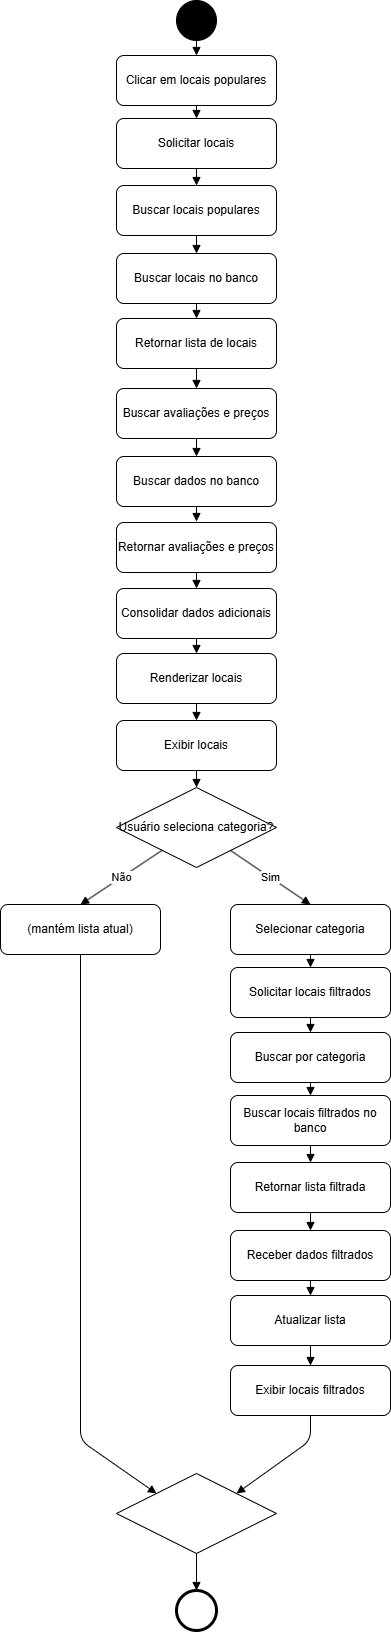

The diagram above was exported from draw.io. Its source (the exported page's mxGraphModel, read from the mxfile embedded in the PNG):
<mxGraphModel dx="1641" dy="819" grid="1" gridSize="10" guides="1" tooltips="1" connect="1" arrows="1" fold="1" page="1" pageScale="1" pageWidth="827" pageHeight="1169" math="0" shadow="0">
  <root>
    <mxCell id="0" />
    <mxCell id="1" parent="0" />
    <mxCell id="pw0djDZa96SIFnEQO_HO-1" parent="1" style="ellipse;aspect=fixed;fillColor=#000000;" value="" vertex="1">
      <mxGeometry height="40" width="40" x="356" y="10" as="geometry" />
    </mxCell>
    <mxCell id="pw0djDZa96SIFnEQO_HO-2" parent="1" style="rounded=1;whiteSpace=wrap;html=1;" value="  Clicar em locais populares    " vertex="1">
      <mxGeometry height="50" width="160" x="296" y="65" as="geometry" />
    </mxCell>
    <mxCell id="pw0djDZa96SIFnEQO_HO-3" edge="1" parent="1" source="pw0djDZa96SIFnEQO_HO-1" style="endArrow=block;html=1;entryX=0.5;entryY=0;entryDx=0;entryDy=0;" target="pw0djDZa96SIFnEQO_HO-2" value="">
      <mxGeometry relative="1" as="geometry">
        <mxPoint x="376" y="-1" as="targetPoint" />
      </mxGeometry>
    </mxCell>
    <mxCell id="pw0djDZa96SIFnEQO_HO-4" edge="1" parent="1" source="pw0djDZa96SIFnEQO_HO-2" style="endArrow=block;html=1;entryX=0.5;entryY=0;entryDx=0;entryDy=0;" target="pw0djDZa96SIFnEQO_HO-5" value="">
      <mxGeometry relative="1" as="geometry">
        <mxPoint x="376" y="258" as="targetPoint" />
      </mxGeometry>
    </mxCell>
    <mxCell id="pw0djDZa96SIFnEQO_HO-5" parent="1" style="rounded=1;whiteSpace=wrap;html=1;" value="  Solicitar locais   " vertex="1">
      <mxGeometry height="50" width="160" x="296" y="128" as="geometry" />
    </mxCell>
    <mxCell id="pw0djDZa96SIFnEQO_HO-6" parent="1" style="rounded=1;whiteSpace=wrap;html=1;" value="  Buscar locais populares  " vertex="1">
      <mxGeometry height="50" width="160" x="296" y="195" as="geometry" />
    </mxCell>
    <mxCell id="pw0djDZa96SIFnEQO_HO-7" edge="1" parent="1" source="pw0djDZa96SIFnEQO_HO-6" style="endArrow=block;html=1;entryX=0.5;entryY=0;entryDx=0;entryDy=0;" target="pw0djDZa96SIFnEQO_HO-8" value="">
      <mxGeometry relative="1" as="geometry">
        <mxPoint x="376" y="458" as="targetPoint" />
      </mxGeometry>
    </mxCell>
    <mxCell id="pw0djDZa96SIFnEQO_HO-8" parent="1" style="rounded=1;whiteSpace=wrap;html=1;" value="   Buscar locais no banco  " vertex="1">
      <mxGeometry height="50" width="160" x="296" y="263" as="geometry" />
    </mxCell>
    <mxCell id="pw0djDZa96SIFnEQO_HO-9" edge="1" parent="1" source="pw0djDZa96SIFnEQO_HO-10" style="endArrow=block;html=1;entryX=0.5;entryY=0;entryDx=0;entryDy=0;exitX=0.5;exitY=1;exitDx=0;exitDy=0;" target="pw0djDZa96SIFnEQO_HO-11" value="">
      <mxGeometry relative="1" as="geometry">
        <mxPoint x="376" y="318" as="sourcePoint" />
        <mxPoint x="376" y="461" as="targetPoint" />
      </mxGeometry>
    </mxCell>
    <mxCell id="pw0djDZa96SIFnEQO_HO-10" parent="1" style="rounded=1;whiteSpace=wrap;html=1;" value=" Retornar lista de locais  " vertex="1">
      <mxGeometry height="50" width="160" x="296" y="328" as="geometry" />
    </mxCell>
    <mxCell id="pw0djDZa96SIFnEQO_HO-11" parent="1" style="rounded=1;whiteSpace=wrap;html=1;" value="   Buscar avaliações e preços  " vertex="1">
      <mxGeometry height="50" width="160" x="296" y="398" as="geometry" />
    </mxCell>
    <mxCell id="pw0djDZa96SIFnEQO_HO-12" edge="1" parent="1" source="pw0djDZa96SIFnEQO_HO-11" style="endArrow=block;html=1;entryX=0.5;entryY=0;entryDx=0;entryDy=0;" target="pw0djDZa96SIFnEQO_HO-13" value="">
      <mxGeometry relative="1" as="geometry">
        <mxPoint x="376" y="661" as="targetPoint" />
      </mxGeometry>
    </mxCell>
    <mxCell id="pw0djDZa96SIFnEQO_HO-13" parent="1" style="rounded=1;whiteSpace=wrap;html=1;" value="     Buscar dados no banco   " vertex="1">
      <mxGeometry height="50" width="160" x="296" y="466" as="geometry" />
    </mxCell>
    <mxCell id="pw0djDZa96SIFnEQO_HO-14" edge="1" parent="1" source="pw0djDZa96SIFnEQO_HO-13" style="endArrow=block;html=1;entryX=0.5;entryY=0;entryDx=0;entryDy=0;exitX=0.5;exitY=1;exitDx=0;exitDy=0;" value="">
      <mxGeometry relative="1" as="geometry">
        <mxPoint x="355" y="520" as="sourcePoint" />
        <mxPoint x="376" y="531" as="targetPoint" />
      </mxGeometry>
    </mxCell>
    <mxCell id="pw0djDZa96SIFnEQO_HO-15" edge="1" parent="1" source="pw0djDZa96SIFnEQO_HO-8" style="endArrow=block;html=1;entryX=0.5;entryY=0;entryDx=0;entryDy=0;exitX=0.5;exitY=1;exitDx=0;exitDy=0;" target="pw0djDZa96SIFnEQO_HO-10" value="">
      <mxGeometry relative="1" as="geometry">
        <mxPoint x="657" y="248" as="sourcePoint" />
        <mxPoint x="536" y="258" as="targetPoint" />
      </mxGeometry>
    </mxCell>
    <mxCell id="pw0djDZa96SIFnEQO_HO-16" edge="1" parent="1" source="pw0djDZa96SIFnEQO_HO-5" style="endArrow=block;html=1;entryX=0.5;entryY=0;entryDx=0;entryDy=0;exitX=0.5;exitY=1;exitDx=0;exitDy=0;" target="pw0djDZa96SIFnEQO_HO-6" value="">
      <mxGeometry relative="1" as="geometry">
        <mxPoint x="556" y="158" as="sourcePoint" />
        <mxPoint x="556" y="171" as="targetPoint" />
      </mxGeometry>
    </mxCell>
    <mxCell id="pw0djDZa96SIFnEQO_HO-17" parent="1" style="rounded=1;whiteSpace=wrap;html=1;" value="Retornar avaliações e preços" vertex="1">
      <mxGeometry height="50" width="160" x="296" y="532" as="geometry" />
    </mxCell>
    <mxCell id="pw0djDZa96SIFnEQO_HO-18" edge="1" parent="1" source="pw0djDZa96SIFnEQO_HO-17" style="endArrow=block;html=1;entryX=0.5;entryY=0;entryDx=0;entryDy=0;exitX=0.5;exitY=1;exitDx=0;exitDy=0;" target="pw0djDZa96SIFnEQO_HO-19" value="">
      <mxGeometry relative="1" as="geometry">
        <mxPoint x="376" y="578" as="sourcePoint" />
        <mxPoint x="376" y="661" as="targetPoint" />
      </mxGeometry>
    </mxCell>
    <mxCell id="pw0djDZa96SIFnEQO_HO-19" parent="1" style="rounded=1;whiteSpace=wrap;html=1;" value="   Consolidar dados adicionais  " vertex="1">
      <mxGeometry height="50" width="160" x="296" y="598" as="geometry" />
    </mxCell>
    <mxCell id="pw0djDZa96SIFnEQO_HO-20" edge="1" parent="1" source="pw0djDZa96SIFnEQO_HO-19" style="endArrow=block;html=1;entryX=0.5;entryY=0;entryDx=0;entryDy=0;" target="pw0djDZa96SIFnEQO_HO-21" value="">
      <mxGeometry relative="1" as="geometry">
        <mxPoint x="376" y="861" as="targetPoint" />
      </mxGeometry>
    </mxCell>
    <mxCell id="pw0djDZa96SIFnEQO_HO-21" parent="1" style="rounded=1;whiteSpace=wrap;html=1;" value="     Renderizar locais  " vertex="1">
      <mxGeometry height="50" width="160" x="296" y="663" as="geometry" />
    </mxCell>
    <mxCell id="pw0djDZa96SIFnEQO_HO-22" edge="1" parent="1" source="pw0djDZa96SIFnEQO_HO-21" style="endArrow=block;html=1;entryX=0.5;entryY=0;entryDx=0;entryDy=0;exitX=0.5;exitY=1;exitDx=0;exitDy=0;" target="pw0djDZa96SIFnEQO_HO-43" value="">
      <mxGeometry relative="1" as="geometry">
        <mxPoint x="355" y="720" as="sourcePoint" />
        <mxPoint x="376" y="734" as="targetPoint" />
      </mxGeometry>
    </mxCell>
    <mxCell id="pw0djDZa96SIFnEQO_HO-33" parent="1" style="rhombus;whiteSpace=wrap;html=1;" value=" Usuário seleciona categoria? " vertex="1">
      <mxGeometry height="80" width="160" x="296" y="797" as="geometry" />
    </mxCell>
    <mxCell id="pw0djDZa96SIFnEQO_HO-34" edge="1" parent="1" source="pw0djDZa96SIFnEQO_HO-33" style="endArrow=block;html=1;entryX=0.5;entryY=0;entryDx=0;entryDy=0;" target="pw0djDZa96SIFnEQO_HO-39" value="Sim">
      <mxGeometry relative="1" as="geometry">
        <mxPoint x="463" y="912" as="targetPoint" />
      </mxGeometry>
    </mxCell>
    <mxCell id="pw0djDZa96SIFnEQO_HO-35" edge="1" parent="1" source="pw0djDZa96SIFnEQO_HO-33" style="endArrow=block;html=1;entryX=0.5;entryY=0;entryDx=0;entryDy=0;" target="pw0djDZa96SIFnEQO_HO-37" value="Não">
      <mxGeometry relative="1" as="geometry">
        <mxPoint x="270" y="914" as="targetPoint" />
      </mxGeometry>
    </mxCell>
    <mxCell id="pw0djDZa96SIFnEQO_HO-37" parent="1" style="rounded=1;whiteSpace=wrap;html=1;" value=" (mantém lista atual)" vertex="1">
      <mxGeometry height="50" width="160" x="180" y="914" as="geometry" />
    </mxCell>
    <mxCell id="pw0djDZa96SIFnEQO_HO-38" edge="1" parent="1" source="pw0djDZa96SIFnEQO_HO-37" style="endArrow=block;html=1;entryX=0;entryY=0;entryDx=0;entryDy=0;exitX=0.5;exitY=1;exitDx=0;exitDy=0;" target="pw0djDZa96SIFnEQO_HO-59" value="">
      <mxGeometry relative="1" as="geometry">
        <Array as="points">
          <mxPoint x="260" y="1450" />
        </Array>
        <mxPoint x="250" y="994" as="sourcePoint" />
        <mxPoint x="260" y="994" as="targetPoint" />
      </mxGeometry>
    </mxCell>
    <mxCell id="pw0djDZa96SIFnEQO_HO-39" parent="1" style="rounded=1;whiteSpace=wrap;html=1;" value="Selecionar categoria " vertex="1">
      <mxGeometry height="50" width="160" x="410" y="914" as="geometry" />
    </mxCell>
    <mxCell id="pw0djDZa96SIFnEQO_HO-40" edge="1" parent="1" source="pw0djDZa96SIFnEQO_HO-39" style="endArrow=block;html=1;entryX=0.5;entryY=0;entryDx=0;entryDy=0;" target="pw0djDZa96SIFnEQO_HO-41" value="">
      <mxGeometry relative="1" as="geometry">
        <mxPoint x="490" y="1107" as="targetPoint" />
      </mxGeometry>
    </mxCell>
    <mxCell id="pw0djDZa96SIFnEQO_HO-41" parent="1" style="rounded=1;whiteSpace=wrap;html=1;" value="   Solicitar locais filtrados  " vertex="1">
      <mxGeometry height="50" width="160" x="410" y="977" as="geometry" />
    </mxCell>
    <mxCell id="pw0djDZa96SIFnEQO_HO-42" edge="1" parent="1" source="pw0djDZa96SIFnEQO_HO-41" style="endArrow=block;html=1;entryX=0.5;entryY=0;entryDx=0;entryDy=0;exitX=0.5;exitY=1;exitDx=0;exitDy=0;" target="pw0djDZa96SIFnEQO_HO-45" value="">
      <mxGeometry relative="1" as="geometry">
        <mxPoint x="664" y="1017" as="sourcePoint" />
        <mxPoint x="490" y="1044" as="targetPoint" />
      </mxGeometry>
    </mxCell>
    <mxCell id="pw0djDZa96SIFnEQO_HO-43" parent="1" style="rounded=1;whiteSpace=wrap;html=1;" value="     Exibir locais  " vertex="1">
      <mxGeometry height="50" width="160" x="296" y="730" as="geometry" />
    </mxCell>
    <mxCell id="pw0djDZa96SIFnEQO_HO-44" edge="1" parent="1" source="pw0djDZa96SIFnEQO_HO-43" style="endArrow=block;html=1;entryX=0.5;entryY=0;entryDx=0;entryDy=0;exitX=0.5;exitY=1;exitDx=0;exitDy=0;" target="pw0djDZa96SIFnEQO_HO-33" value="">
      <mxGeometry relative="1" as="geometry">
        <mxPoint x="369" y="844" as="sourcePoint" />
        <mxPoint x="390" y="858" as="targetPoint" />
      </mxGeometry>
    </mxCell>
    <mxCell id="pw0djDZa96SIFnEQO_HO-45" parent="1" style="rounded=1;whiteSpace=wrap;html=1;" value="Buscar por categoria" vertex="1">
      <mxGeometry height="50" width="160" x="410" y="1042" as="geometry" />
    </mxCell>
    <mxCell id="pw0djDZa96SIFnEQO_HO-46" edge="1" parent="1" source="pw0djDZa96SIFnEQO_HO-45" style="endArrow=block;html=1;entryX=0.5;entryY=0;entryDx=0;entryDy=0;" target="pw0djDZa96SIFnEQO_HO-47" value="">
      <mxGeometry relative="1" as="geometry">
        <mxPoint x="490" y="1235" as="targetPoint" />
      </mxGeometry>
    </mxCell>
    <mxCell id="pw0djDZa96SIFnEQO_HO-47" parent="1" style="rounded=1;whiteSpace=wrap;html=1;" value="  Buscar locais filtrados no banco  " vertex="1">
      <mxGeometry height="50" width="160" x="410" y="1105" as="geometry" />
    </mxCell>
    <mxCell id="pw0djDZa96SIFnEQO_HO-48" parent="1" style="rounded=1;whiteSpace=wrap;html=1;" value="  Retornar lista filtrada  " vertex="1">
      <mxGeometry height="50" width="160" x="410" y="1172" as="geometry" />
    </mxCell>
    <mxCell id="pw0djDZa96SIFnEQO_HO-49" edge="1" parent="1" source="pw0djDZa96SIFnEQO_HO-48" style="endArrow=block;html=1;entryX=0.5;entryY=0;entryDx=0;entryDy=0;" target="pw0djDZa96SIFnEQO_HO-50" value="">
      <mxGeometry relative="1" as="geometry">
        <mxPoint x="490" y="1435" as="targetPoint" />
      </mxGeometry>
    </mxCell>
    <mxCell id="pw0djDZa96SIFnEQO_HO-50" parent="1" style="rounded=1;whiteSpace=wrap;html=1;" value="   Receber dados filtrados  " vertex="1">
      <mxGeometry height="50" width="160" x="410" y="1240" as="geometry" />
    </mxCell>
    <mxCell id="pw0djDZa96SIFnEQO_HO-51" edge="1" parent="1" source="pw0djDZa96SIFnEQO_HO-52" style="endArrow=block;html=1;entryX=0.5;entryY=0;entryDx=0;entryDy=0;exitX=0.5;exitY=1;exitDx=0;exitDy=0;" target="pw0djDZa96SIFnEQO_HO-53" value="">
      <mxGeometry relative="1" as="geometry">
        <mxPoint x="490" y="1295" as="sourcePoint" />
        <mxPoint x="490" y="1438" as="targetPoint" />
      </mxGeometry>
    </mxCell>
    <mxCell id="pw0djDZa96SIFnEQO_HO-52" parent="1" style="rounded=1;whiteSpace=wrap;html=1;" value=" Atualizar lista  " vertex="1">
      <mxGeometry height="50" width="160" x="410" y="1305" as="geometry" />
    </mxCell>
    <mxCell id="pw0djDZa96SIFnEQO_HO-53" parent="1" style="rounded=1;whiteSpace=wrap;html=1;" value="   Exibir locais filtrados  " vertex="1">
      <mxGeometry height="50" width="160" x="410" y="1375" as="geometry" />
    </mxCell>
    <mxCell id="pw0djDZa96SIFnEQO_HO-54" edge="1" parent="1" source="pw0djDZa96SIFnEQO_HO-53" style="endArrow=block;html=1;entryX=1;entryY=0;entryDx=0;entryDy=0;" target="pw0djDZa96SIFnEQO_HO-59" value="">
      <mxGeometry relative="1" as="geometry">
        <Array as="points">
          <mxPoint x="490" y="1450" />
        </Array>
        <mxPoint x="490" y="1443" as="targetPoint" />
      </mxGeometry>
    </mxCell>
    <mxCell id="pw0djDZa96SIFnEQO_HO-57" edge="1" parent="1" source="pw0djDZa96SIFnEQO_HO-50" style="endArrow=block;html=1;entryX=0.5;entryY=0;entryDx=0;entryDy=0;exitX=0.5;exitY=1;exitDx=0;exitDy=0;" target="pw0djDZa96SIFnEQO_HO-52" value="">
      <mxGeometry relative="1" as="geometry">
        <mxPoint x="771" y="1225" as="sourcePoint" />
        <mxPoint x="650" y="1235" as="targetPoint" />
      </mxGeometry>
    </mxCell>
    <mxCell id="pw0djDZa96SIFnEQO_HO-58" edge="1" parent="1" source="pw0djDZa96SIFnEQO_HO-47" style="endArrow=block;html=1;entryX=0.5;entryY=0;entryDx=0;entryDy=0;exitX=0.5;exitY=1;exitDx=0;exitDy=0;" target="pw0djDZa96SIFnEQO_HO-48" value="">
      <mxGeometry relative="1" as="geometry">
        <mxPoint x="670" y="1135" as="sourcePoint" />
        <mxPoint x="670" y="1148" as="targetPoint" />
      </mxGeometry>
    </mxCell>
    <mxCell id="pw0djDZa96SIFnEQO_HO-59" parent="1" style="rhombus;whiteSpace=wrap;html=1;" value="" vertex="1">
      <mxGeometry height="80" width="160" x="296" y="1483" as="geometry" />
    </mxCell>
    <mxCell id="pw0djDZa96SIFnEQO_HO-60" parent="1" style="ellipse;aspect=fixed;strokeWidth=3;" value="" vertex="1">
      <mxGeometry height="40" width="40" x="356" y="1600" as="geometry" />
    </mxCell>
    <mxCell id="pw0djDZa96SIFnEQO_HO-61" edge="1" parent="1" source="pw0djDZa96SIFnEQO_HO-59" style="endArrow=block;html=1;entryX=0.5;entryY=0;entryDx=0;entryDy=0;exitX=0.5;exitY=1;exitDx=0;exitDy=0;" target="pw0djDZa96SIFnEQO_HO-60" value="">
      <mxGeometry relative="1" as="geometry">
        <mxPoint x="380" y="1610" as="sourcePoint" />
        <mxPoint x="380" y="1630" as="targetPoint" />
      </mxGeometry>
    </mxCell>
  </root>
</mxGraphModel>